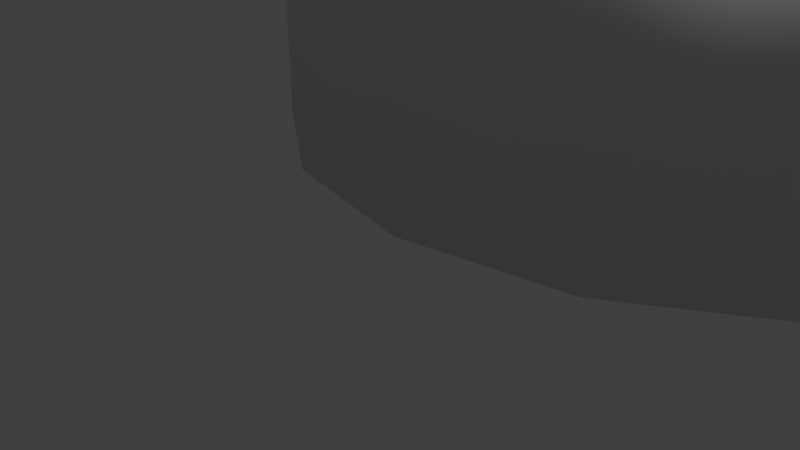 # Source: king0.blend  (saved by Blender 2.78.0; exported with 4.5.12 LTS)
import bpy
from mathutils import Matrix  # noqa: F401  (used for matrix-valued properties, if any)

bpy.ops.wm.read_factory_settings(use_empty=True)
scene = bpy.context.scene
scene.name = 'Scene'

# ---- collections
col_collection_1 = bpy.data.collections.new('Collection 1'); scene.collection.children.link(col_collection_1)

# ---- materials (node trees are filled in below, after node groups)
mat_material = bpy.data.materials.new('Material')
mat_material.alpha_threshold = 0.0
mat_material.use_transparent_shadow = False
mat_material.roughness = 0.5

# ---- material node trees

# ---- world
world_world = bpy.data.worlds.new('World'); scene.world = world_world
world_world.color = (0.05088, 0.05088, 0.05088)
world_world.use_sun_shadow = False
world_world.sun_shadow_jitter_overblur = 0.0
world_world.cycles.sampling_method = 'MANUAL'

# ---- cameras
cam_camera = bpy.data.cameras.new('Camera')
cam_camera.clip_end = 100.0
cam_camera.lens = 35.0
cam_camera.sensor_width = 32.0
cam_camera.sensor_height = 18.0
cam_camera.ortho_scale = 7.314
cam_camera.dof.focus_distance = 0.0
cam_camera.dof.aperture_fstop = 128.0

# ---- lights
light_lamp = bpy.data.lights.new('Lamp', 'POINT')
light_lamp.transmission_factor = 0.0
light_lamp.cutoff_distance = 30.0
light_lamp.energy = 100.0
light_lamp.shadow_buffer_clip_start = 1.001
light_lamp.shadow_soft_size = 0.1
light_lamp.shadow_maximum_resolution = 0.006
light_lamp.use_absolute_resolution = True

# ---- meshes
me_vert_003 = bpy.data.meshes.new('Vert.003')
me_vert_003.from_pydata([(-9.488, -0.14, 23.38), (-8.59, 1.989e-06, 22.94), (-8.581, 2.329e-06, 20.47), (-8.665, 2.342e-06, 20.32), (-9.822, 2.508e-06, 19.08), (-10.2, 2.669e-06, 17.88), (-10.57, 2.69e-06, 16.32), (-10.56, 2.823e-06, 15.34), (-10.59, 2.899e-06, 14.77), (-10.55, 3.121e-06, 13.11), (-10.38, 3.243e-06, 12.21), (-10.43, 3.233e-06, 12.23), (-10.07, 3.267e-06, 12.06), (-9.846, 3.288e-06, 11.87), (-9.668, 3.314e-06, 11.68), (-9.57, 3.342e-06, 11.47), (-9.57, 3.384e-06, 11.16), (-9.651, 3.412e-06, 10.95), (-9.83, 3.439e-06, 10.75), (-10.06, 3.463e-06, 10.57), (-10.23, 3.48e-06, 10.44), (-10.24, 3.495e-06, 10.42), (-10.23, 3.52e-06, 10.15), (-10.21, 3.537e-06, 10.02), (-10.15, 3.561e-06, 9.552), (-9.97, 3.622e-06, 8.827), (-9.791, 3.708e-06, 8.557), (-9.451, 3.769e-06, 7.88), (-9.023, 3.857e-06, 7.172), (-8.589, 3.973e-06, 6.344), (-8.311, 4.054e-06, 6.058), (-7.645, 4.131e-06, 5.355), (-7.131, 4.19e-06, 5.002), (-6.73, 4.232e-06, 4.846), (-6.609, 4.252e-06, 4.697), (-6.609, 4.294e-06, 4.389), (-6.609, 4.294e-06, 0.3234), (-13.3, 4.294e-06, 0.3234), (-9.781, 1.366, 23.38), (-8.945, 1.788, 22.94), (-8.938, 1.792, 20.47), (-9.015, 1.76, 20.32), (-10.08, 1.317, 19.08), (-10.43, 1.174, 17.88), (-10.77, 1.031, 16.32), (-10.77, 1.034, 15.34), (-10.8, 1.022, 14.77), (-10.75, 1.04, 13.11), (-10.6, 1.103, 12.21), (-10.65, 1.082, 12.23), (-10.31, 1.223, 12.06), (-10.11, 1.308, 11.87), (-9.941, 1.376, 11.68), (-9.851, 1.413, 11.47), (-9.851, 1.413, 11.16), (-9.926, 1.382, 10.95), (-10.09, 1.314, 10.75), (-10.3, 1.227, 10.57), (-10.46, 1.161, 10.44), (-10.47, 1.157, 10.42), (-10.46, 1.159, 10.15), (-10.44, 1.169, 10.02), (-10.39, 1.191, 9.552), (-10.22, 1.26, 8.827), (-10.06, 1.329, 8.557), (-9.741, 1.459, 7.88), (-9.346, 1.623, 7.172), (-8.945, 1.789, 6.344), (-8.688, 1.895, 6.058), (-8.073, 2.15, 5.355), (-7.598, 2.346, 5.002), (-7.227, 2.5, 4.846), (-7.115, 2.547, 4.697), (-7.115, 2.547, 4.389), (-7.115, 2.547, 0.3234), (-13.3, -0.01532, 0.3234), (-10.62, 2.643, 23.38), (-9.959, 3.305, 22.94), (-9.953, 3.311, 20.47), (-10.01, 3.251, 20.32), (-10.83, 2.433, 19.08), (-11.09, 2.169, 17.88), (-11.36, 1.905, 16.32), (-11.35, 1.911, 15.34), (-11.38, 1.888, 14.77), (-11.34, 1.921, 13.11), (-11.22, 2.038, 12.21), (-11.26, 2.0, 12.23), (-11.0, 2.26, 12.06), (-10.85, 2.416, 11.87), (-10.72, 2.542, 11.68), (-10.65, 2.611, 11.47), (-10.65, 2.611, 11.16), (-10.71, 2.554, 10.95), (-10.84, 2.428, 10.75), (-11.0, 2.267, 10.57), (-11.12, 2.145, 10.44), (-11.13, 2.138, 10.42), (-11.12, 2.142, 10.15), (-11.1, 2.161, 10.02), (-11.06, 2.2, 9.552), (-10.93, 2.329, 8.827), (-10.81, 2.455, 8.557), (-10.57, 2.695, 7.88), (-10.26, 2.998, 7.172), (-9.958, 3.305, 6.344), (-9.761, 3.502, 6.058), (-9.29, 3.973, 5.355), (-8.927, 4.336, 5.002), (-8.644, 4.62, 4.846), (-8.558, 4.705, 4.697), (-8.558, 4.705, 4.389), (-8.558, 4.705, 0.3234), (-13.29, -0.02832, 0.3234), (-11.87, 3.496, 23.38), (-11.47, 4.318, 22.94), (-11.47, 4.326, 20.47), (-11.5, 4.248, 20.32), (-11.95, 3.179, 19.08), (-12.09, 2.834, 17.88), (-12.23, 2.489, 16.32), (-12.23, 2.497, 15.34), (-12.24, 2.466, 14.77), (-12.22, 2.51, 13.11), (-12.16, 2.663, 12.21), (-12.18, 2.613, 12.23), (-12.04, 2.953, 12.06), (-11.96, 3.157, 11.87), (-11.89, 3.322, 11.68), (-11.85, 3.412, 11.47), (-11.85, 3.412, 11.16), (-11.88, 3.337, 10.95), (-11.95, 3.172, 10.75), (-12.04, 2.963, 10.57), (-12.1, 2.803, 10.44), (-12.11, 2.793, 10.42), (-12.1, 2.798, 10.15), (-12.09, 2.823, 10.02), (-12.07, 2.874, 9.552), (-12.0, 3.042, 8.827), (-11.93, 3.208, 8.557), (-11.8, 3.522, 7.88), (-11.64, 3.917, 7.172), (-11.47, 4.318, 6.344), (-11.37, 4.575, 6.058), (-11.11, 5.191, 5.355), (-10.92, 5.665, 5.002), (-10.76, 6.036, 4.846), (-10.72, 6.148, 4.697), (-10.72, 6.148, 4.389), (-10.72, 6.148, 0.3234), (-13.28, -0.037, 0.3234), (-13.34, 3.796, 23.38), (-13.26, 4.673, 22.94), (-13.26, 4.682, 20.47), (-13.26, 4.598, 20.32), (-13.26, 3.441, 19.08), (-13.26, 3.068, 17.88), (-13.26, 2.695, 16.32), (-13.26, 2.702, 15.34), (-13.26, 2.669, 14.77), (-13.26, 2.716, 13.11), (-13.26, 2.882, 12.21), (-13.26, 2.828, 12.23), (-13.26, 3.196, 12.06), (-13.26, 3.417, 11.87), (-13.26, 3.596, 11.68), (-13.26, 3.693, 11.47), (-13.26, 3.693, 11.16), (-13.26, 3.612, 10.95), (-13.26, 3.434, 10.75), (-13.26, 3.207, 10.57), (-13.26, 3.034, 10.44), (-13.26, 3.024, 10.42), (-13.26, 3.029, 10.15), (-13.26, 3.056, 10.02), (-13.26, 3.111, 9.552), (-13.26, 3.293, 8.827), (-13.26, 3.472, 8.557), (-13.26, 3.812, 7.88), (-13.26, 4.24, 7.172), (-13.26, 4.674, 6.344), (-13.26, 4.952, 6.058), (-13.26, 5.618, 5.355), (-13.26, 6.132, 5.002), (-13.26, 6.533, 4.846), (-13.26, 6.654, 4.697), (-13.26, 6.654, 4.389), (-13.26, 6.654, 0.3234), (-13.26, -0.04005, 0.3234), (-14.82, 3.496, 23.38), (-15.05, 4.318, 22.94), (-15.05, 4.326, 20.47), (-15.02, 4.248, 20.32), (-14.58, 3.179, 19.08), (-14.44, 2.834, 17.88), (-14.29, 2.489, 16.32), (-14.3, 2.497, 15.34), (-14.28, 2.466, 14.77), (-14.3, 2.51, 13.11), (-14.37, 2.663, 12.21), (-14.35, 2.613, 12.23), (-14.49, 2.953, 12.06), (-14.57, 3.157, 11.87), (-14.64, 3.322, 11.68), (-14.68, 3.412, 11.47), (-14.68, 3.412, 11.16), (-14.65, 3.337, 10.95), (-14.58, 3.172, 10.75), (-14.49, 2.963, 10.57), (-14.42, 2.803, 10.44), (-14.42, 2.793, 10.42), (-14.42, 2.798, 10.15), (-14.43, 2.823, 10.02), (-14.45, 2.874, 9.552), (-14.52, 3.042, 8.827), (-14.59, 3.208, 8.557), (-14.72, 3.522, 7.88), (-14.89, 3.917, 7.172), (-15.05, 4.318, 6.344), (-15.16, 4.575, 6.058), (-15.41, 5.191, 5.355), (-15.61, 5.665, 5.002), (-15.76, 6.036, 4.846), (-15.81, 6.148, 4.697), (-15.81, 6.148, 4.389), (-15.81, 6.148, 0.3234), (-13.25, -0.03701, 0.3234), (-16.07, 2.643, 23.38), (-16.57, 3.305, 22.94), (-16.57, 3.311, 20.47), (-16.51, 3.251, 20.32), (-15.7, 2.433, 19.08), (-15.43, 2.169, 17.88), (-15.17, 1.905, 16.32), (-15.17, 1.911, 15.34), (-15.15, 1.888, 14.77), (-15.18, 1.921, 13.11), (-15.3, 2.038, 12.21), (-15.26, 2.0, 12.23), (-15.52, 2.26, 12.06), (-15.68, 2.416, 11.87), (-15.81, 2.542, 11.68), (-15.87, 2.611, 11.47), (-15.87, 2.611, 11.16), (-15.82, 2.554, 10.95), (-15.69, 2.428, 10.75), (-15.53, 2.267, 10.57), (-15.41, 2.145, 10.44), (-15.4, 2.138, 10.42), (-15.4, 2.142, 10.15), (-15.42, 2.161, 10.02), (-15.46, 2.2, 9.552), (-15.59, 2.329, 8.827), (-15.72, 2.455, 8.557), (-15.96, 2.695, 7.88), (-16.26, 2.998, 7.172), (-16.57, 3.305, 6.344), (-16.77, 3.502, 6.058), (-17.24, 3.973, 5.355), (-17.6, 4.336, 5.002), (-17.88, 4.62, 4.846), (-17.97, 4.705, 4.697), (-17.97, 4.705, 4.389), (-17.97, 4.705, 0.3234), (-13.23, -0.02833, 0.3234), (-16.91, 1.366, 23.38), (-17.58, 1.788, 22.94), (-17.59, 1.792, 20.47), (-17.51, 1.76, 20.32), (-16.44, 1.317, 19.08), (-16.1, 1.174, 17.88), (-15.75, 1.031, 16.32), (-15.76, 1.034, 15.34), (-15.73, 1.022, 14.77), (-15.77, 1.04, 13.11), (-15.93, 1.103, 12.21), (-15.88, 1.082, 12.23), (-16.22, 1.223, 12.06), (-16.42, 1.308, 11.87), (-16.59, 1.376, 11.68), (-16.67, 1.413, 11.47), (-16.67, 1.413, 11.16), (-16.6, 1.382, 10.95), (-16.44, 1.314, 10.75), (-16.23, 1.227, 10.57), (-16.07, 1.161, 10.44), (-16.06, 1.157, 10.42), (-16.06, 1.159, 10.15), (-16.09, 1.169, 10.02), (-16.14, 1.191, 9.552), (-16.31, 1.26, 8.827), (-16.47, 1.329, 8.557), (-16.78, 1.459, 7.88), (-17.18, 1.623, 7.172), (-17.58, 1.789, 6.344), (-17.84, 1.895, 6.058), (-18.45, 2.15, 5.355), (-18.93, 2.346, 5.002), (-19.3, 2.5, 4.846), (-19.41, 2.547, 4.697), (-19.41, 2.547, 4.389), (-19.41, 2.547, 0.3234), (-13.23, -0.01533, 0.3234), (-17.2, -0.14, 23.38), (-17.94, -2.348e-06, 22.94), (-17.95, -2.689e-06, 20.47), (-17.86, -2.694e-06, 20.32), (-16.7, -2.759e-06, 19.08), (-16.33, -2.888e-06, 17.88), (-15.96, -2.926e-06, 16.32), (-15.97, -3.059e-06, 15.34), (-15.93, -3.133e-06, 14.77), (-15.98, -3.359e-06, 13.11), (-16.15, -3.495e-06, 12.21), (-16.09, -3.48e-06, 12.23), (-16.46, -3.546e-06, 12.06), (-16.68, -3.587e-06, 11.87), (-16.86, -3.628e-06, 11.68), (-16.96, -3.665e-06, 11.47), (-16.96, -3.707e-06, 11.16), (-16.87, -3.728e-06, 10.95), (-16.7, -3.739e-06, 10.75), (-16.47, -3.743e-06, 10.57), (-16.3, -3.745e-06, 10.44), (-16.29, -3.759e-06, 10.42), (-16.29, -3.785e-06, 10.15), (-16.32, -3.804e-06, 10.02), (-16.37, -3.833e-06, 9.552), (-16.56, -3.909e-06, 8.827), (-16.74, -4.012e-06, 8.557), (-17.08, -4.103e-06, 7.88), (-17.5, -4.228e-06, 7.172), (-17.94, -4.381e-06, 6.344), (-18.22, -4.487e-06, 6.058), (-18.88, -4.622e-06, 5.355), (-19.39, -4.726e-06, 5.002), (-19.8, -4.803e-06, 4.846), (-19.92, -4.834e-06, 4.697), (-19.92, -4.875e-06, 4.389), (-19.92, -4.875e-06, 0.3234), (-13.22, -4.29e-06, 0.3234), (-16.91, -1.646, 23.38), (-17.58, -1.788, 22.94), (-17.59, -1.792, 20.47), (-17.51, -1.76, 20.32), (-16.44, -1.317, 19.08), (-16.1, -1.174, 17.88), (-15.75, -1.031, 16.32), (-15.76, -1.034, 15.34), (-15.73, -1.022, 14.77), (-15.77, -1.04, 13.11), (-15.93, -1.103, 12.21), (-15.88, -1.082, 12.23), (-16.22, -1.223, 12.06), (-16.42, -1.308, 11.87), (-16.59, -1.376, 11.68), (-16.67, -1.413, 11.47), (-16.67, -1.413, 11.16), (-16.6, -1.382, 10.95), (-16.44, -1.314, 10.75), (-16.23, -1.227, 10.57), (-16.07, -1.161, 10.44), (-16.06, -1.157, 10.42), (-16.06, -1.159, 10.15), (-16.09, -1.169, 10.02), (-16.14, -1.191, 9.552), (-16.31, -1.26, 8.827), (-16.47, -1.329, 8.557), (-16.78, -1.459, 7.88), (-17.18, -1.623, 7.172), (-17.58, -1.789, 6.344), (-17.84, -1.895, 6.058), (-18.45, -2.15, 5.355), (-18.93, -2.346, 5.002), (-19.3, -2.5, 4.846), (-19.41, -2.547, 4.697), (-19.41, -2.547, 4.389), (-19.41, -2.547, 0.3234), (-13.23, 0.01532, 0.3234), (-16.07, -2.923, 23.38), (-16.57, -3.305, 22.94), (-16.57, -3.311, 20.47), (-16.51, -3.251, 20.32), (-15.7, -2.433, 19.08), (-15.43, -2.169, 17.88), (-15.17, -1.905, 16.32), (-15.17, -1.911, 15.34), (-15.15, -1.888, 14.77), (-15.18, -1.921, 13.11), (-15.3, -2.038, 12.21), (-15.26, -2.0, 12.23), (-15.52, -2.26, 12.06), (-15.68, -2.416, 11.87), (-15.81, -2.542, 11.68), (-15.87, -2.611, 11.47), (-15.87, -2.611, 11.16), (-15.82, -2.554, 10.95), (-15.69, -2.428, 10.75), (-15.53, -2.267, 10.57), (-15.41, -2.145, 10.44), (-15.4, -2.138, 10.42), (-15.4, -2.142, 10.15), (-15.42, -2.161, 10.02), (-15.46, -2.2, 9.552), (-15.59, -2.329, 8.827), (-15.72, -2.455, 8.557), (-15.96, -2.695, 7.88), (-16.26, -2.998, 7.172), (-16.57, -3.305, 6.344), (-16.77, -3.502, 6.058), (-17.24, -3.973, 5.355), (-17.6, -4.336, 5.002), (-17.88, -4.62, 4.846), (-17.97, -4.705, 4.697), (-17.97, -4.705, 4.389), (-17.97, -4.705, 0.3234), (-13.23, 0.02832, 0.3234), (-14.82, -3.776, 23.38), (-15.05, -4.318, 22.94), (-15.05, -4.326, 20.47), (-15.02, -4.248, 20.32), (-14.58, -3.179, 19.08), (-14.44, -2.834, 17.88), (-14.29, -2.489, 16.32), (-14.3, -2.497, 15.34), (-14.28, -2.466, 14.77), (-14.3, -2.51, 13.11), (-14.37, -2.663, 12.21), (-14.35, -2.613, 12.23), (-14.49, -2.953, 12.06), (-14.57, -3.157, 11.87), (-14.64, -3.322, 11.68), (-14.68, -3.412, 11.47), (-14.68, -3.412, 11.16), (-14.65, -3.337, 10.95), (-14.58, -3.172, 10.75), (-14.49, -2.963, 10.57), (-14.42, -2.803, 10.44), (-14.42, -2.793, 10.42), (-14.42, -2.798, 10.15), (-14.43, -2.823, 10.02), (-14.45, -2.874, 9.552), (-14.52, -3.042, 8.827), (-14.59, -3.208, 8.557), (-14.72, -3.522, 7.88), (-14.89, -3.917, 7.172), (-15.05, -4.318, 6.344), (-15.16, -4.575, 6.058), (-15.41, -5.191, 5.355), (-15.61, -5.665, 5.002), (-15.76, -6.036, 4.846), (-15.81, -6.148, 4.697), (-15.81, -6.148, 4.389), (-15.81, -6.148, 0.3234), (-13.25, 0.037, 0.3234), (-13.34, -4.076, 23.38), (-13.26, -4.673, 22.94), (-13.26, -4.682, 20.47), (-13.26, -4.598, 20.32), (-13.26, -3.441, 19.08), (-13.26, -3.068, 17.88), (-13.26, -2.695, 16.32), (-13.26, -2.702, 15.34), (-13.26, -2.669, 14.77), (-13.26, -2.716, 13.11), (-13.26, -2.882, 12.21), (-13.26, -2.828, 12.23), (-13.26, -3.196, 12.06), (-13.26, -3.417, 11.87), (-13.26, -3.596, 11.68), (-13.26, -3.693, 11.47), (-13.26, -3.693, 11.16), (-13.26, -3.612, 10.95), (-13.26, -3.434, 10.75), (-13.26, -3.207, 10.57), (-13.26, -3.034, 10.44), (-13.26, -3.024, 10.42), (-13.26, -3.029, 10.15), (-13.26, -3.056, 10.02), (-13.26, -3.111, 9.552), (-13.26, -3.293, 8.827), (-13.26, -3.472, 8.557), (-13.26, -3.812, 7.88), (-13.26, -4.24, 7.172), (-13.26, -4.674, 6.344), (-13.26, -4.952, 6.058), (-13.26, -5.618, 5.355), (-13.26, -6.132, 5.002), (-13.26, -6.533, 4.846), (-13.26, -6.654, 4.697), (-13.26, -6.654, 4.389), (-13.26, -6.654, 0.3234), (-13.26, 0.04005, 0.3234), (-11.87, -3.776, 23.38), (-11.47, -4.318, 22.94), (-11.47, -4.326, 20.47), (-11.5, -4.248, 20.32), (-11.95, -3.179, 19.08), (-12.09, -2.834, 17.88), (-12.23, -2.489, 16.32), (-12.23, -2.497, 15.34), (-12.24, -2.466, 14.77), (-12.22, -2.51, 13.11), (-12.16, -2.663, 12.21), (-12.18, -2.613, 12.23), (-12.04, -2.953, 12.06), (-11.96, -3.157, 11.87), (-11.89, -3.322, 11.68), (-11.85, -3.412, 11.47), (-11.85, -3.412, 11.16), (-11.88, -3.337, 10.95), (-11.95, -3.172, 10.75), (-12.04, -2.963, 10.57), (-12.1, -2.803, 10.44), (-12.11, -2.793, 10.42), (-12.1, -2.798, 10.15), (-12.09, -2.823, 10.02), (-12.07, -2.874, 9.552), (-12.0, -3.042, 8.827), (-11.93, -3.208, 8.557), (-11.8, -3.522, 7.88), (-11.64, -3.917, 7.172), (-11.47, -4.318, 6.344), (-11.37, -4.575, 6.058), (-11.11, -5.191, 5.355), (-10.92, -5.665, 5.002), (-10.76, -6.036, 4.846), (-10.72, -6.148, 4.697), (-10.72, -6.148, 4.389), (-10.72, -6.148, 0.3234), (-13.28, 0.03701, 0.3234), (-10.62, -2.923, 23.38), (-9.959, -3.305, 22.94), (-9.953, -3.311, 20.47), (-10.01, -3.251, 20.32), (-10.83, -2.433, 19.08), (-11.09, -2.169, 17.88), (-11.36, -1.905, 16.32), (-11.35, -1.911, 15.34), (-11.38, -1.888, 14.77), (-11.34, -1.921, 13.11), (-11.22, -2.038, 12.21), (-11.26, -2.0, 12.23), (-11.0, -2.26, 12.06), (-10.85, -2.416, 11.87), (-10.72, -2.542, 11.68), (-10.65, -2.611, 11.47), (-10.65, -2.611, 11.16), (-10.71, -2.554, 10.95), (-10.84, -2.428, 10.75), (-11.0, -2.267, 10.57), (-11.12, -2.145, 10.44), (-11.13, -2.138, 10.42), (-11.12, -2.142, 10.15), (-11.1, -2.161, 10.02), (-11.06, -2.2, 9.552), (-10.93, -2.329, 8.827), (-10.81, -2.455, 8.557), (-10.57, -2.695, 7.88), (-10.26, -2.998, 7.172), (-9.958, -3.305, 6.344), (-9.761, -3.502, 6.058), (-9.29, -3.973, 5.355), (-8.927, -4.336, 5.002), (-8.644, -4.62, 4.846), (-8.558, -4.705, 4.697), (-8.558, -4.705, 4.389), (-8.558, -4.705, 0.3234), (-13.29, 0.02833, 0.3234), (-9.781, -1.646, 23.38), (-8.945, -1.788, 22.94), (-8.938, -1.792, 20.47), (-9.015, -1.76, 20.32), (-10.08, -1.317, 19.08), (-10.43, -1.174, 17.88), (-10.77, -1.031, 16.32), (-10.77, -1.034, 15.34), (-10.8, -1.022, 14.77), (-10.75, -1.04, 13.11), (-10.6, -1.103, 12.21), (-10.65, -1.082, 12.23), (-10.31, -1.223, 12.06), (-10.11, -1.308, 11.87), (-9.941, -1.376, 11.68), (-9.851, -1.413, 11.47), (-9.851, -1.413, 11.16), (-9.926, -1.382, 10.95), (-10.09, -1.314, 10.75), (-10.3, -1.227, 10.57), (-10.46, -1.161, 10.44), (-10.47, -1.157, 10.42), (-10.46, -1.159, 10.15), (-10.44, -1.169, 10.02), (-10.39, -1.191, 9.552), (-10.22, -1.26, 8.827), (-10.06, -1.329, 8.557), (-9.741, -1.459, 7.88), (-9.346, -1.623, 7.172), (-8.945, -1.789, 6.344), (-8.688, -1.895, 6.058), (-8.073, -2.15, 5.355), (-7.598, -2.346, 5.002), (-7.227, -2.5, 4.846), (-7.115, -2.547, 4.697), (-7.115, -2.547, 4.389), (-7.115, -2.547, 0.3234), (-13.3, 0.01533, 0.3234)], [], [(0, 1, 39, 38), (38, 39, 77, 76), (76, 77, 115, 114), (114, 115, 153, 152), (152, 153, 191, 190), (190, 191, 229, 228), (228, 229, 267, 266), (266, 267, 305, 304), (304, 305, 343, 342), (342, 343, 381, 380), (380, 381, 419, 418), (418, 419, 457, 456), (456, 457, 495, 494), (494, 495, 533, 532), (532, 533, 571, 570), (570, 571, 1, 0), (1, 2, 40, 39), (39, 40, 78, 77), (77, 78, 116, 115), (115, 116, 154, 153), (153, 154, 192, 191), (191, 192, 230, 229), (229, 230, 268, 267), (267, 268, 306, 305), (305, 306, 344, 343), (343, 344, 382, 381), (381, 382, 420, 419), (419, 420, 458, 457), (457, 458, 496, 495), (495, 496, 534, 533), (533, 534, 572, 571), (571, 572, 2, 1), (2, 3, 41, 40), (40, 41, 79, 78), (78, 79, 117, 116), (116, 117, 155, 154), (154, 155, 193, 192), (192, 193, 231, 230), (230, 231, 269, 268), (268, 269, 307, 306), (306, 307, 345, 344), (344, 345, 383, 382), (382, 383, 421, 420), (420, 421, 459, 458), (458, 459, 497, 496), (496, 497, 535, 534), (534, 535, 573, 572), (572, 573, 3, 2), (4, 5, 43, 42), (42, 43, 81, 80), (80, 81, 119, 118), (118, 119, 157, 156), (156, 157, 195, 194), (194, 195, 233, 232), (232, 233, 271, 270), (270, 271, 309, 308), (308, 309, 347, 346), (346, 347, 385, 384), (384, 385, 423, 422), (422, 423, 461, 460), (460, 461, 499, 498), (498, 499, 537, 536), (536, 537, 575, 574), (574, 575, 5, 4), (5, 6, 44, 43), (43, 44, 82, 81), (81, 82, 120, 119), (119, 120, 158, 157), (157, 158, 196, 195), (195, 196, 234, 233), (233, 234, 272, 271), (271, 272, 310, 309), (309, 310, 348, 347), (347, 348, 386, 385), (385, 386, 424, 423), (423, 424, 462, 461), (461, 462, 500, 499), (499, 500, 538, 537), (537, 538, 576, 575), (575, 576, 6, 5), (6, 7, 45, 44), (44, 45, 83, 82), (82, 83, 121, 120), (120, 121, 159, 158), (158, 159, 197, 196), (196, 197, 235, 234), (234, 235, 273, 272), (272, 273, 311, 310), (310, 311, 349, 348), (348, 349, 387, 386), (386, 387, 425, 424), (424, 425, 463, 462), (462, 463, 501, 500), (500, 501, 539, 538), (538, 539, 577, 576), (576, 577, 7, 6), (7, 8, 46, 45), (45, 46, 84, 83), (83, 84, 122, 121), (121, 122, 160, 159), (159, 160, 198, 197), (197, 198, 236, 235), (235, 236, 274, 273), (273, 274, 312, 311), (311, 312, 350, 349), (349, 350, 388, 387), (387, 388, 426, 425), (425, 426, 464, 463), (463, 464, 502, 501), (501, 502, 540, 539), (539, 540, 578, 577), (577, 578, 8, 7), (8, 9, 47, 46), (46, 47, 85, 84), (84, 85, 123, 122), (122, 123, 161, 160), (160, 161, 199, 198), (198, 199, 237, 236), (236, 237, 275, 274), (274, 275, 313, 312), (312, 313, 351, 350), (350, 351, 389, 388), (388, 389, 427, 426), (426, 427, 465, 464), (464, 465, 503, 502), (502, 503, 541, 540), (540, 541, 579, 578), (578, 579, 9, 8), (11, 10, 48, 49), (49, 48, 86, 87), (87, 86, 124, 125), (125, 124, 162, 163), (163, 162, 200, 201), (201, 200, 238, 239), (239, 238, 276, 277), (277, 276, 314, 315), (315, 314, 352, 353), (353, 352, 390, 391), (391, 390, 428, 429), (429, 428, 466, 467), (467, 466, 504, 505), (505, 504, 542, 543), (543, 542, 580, 581), (581, 580, 10, 11), (9, 11, 49, 47), (47, 49, 87, 85), (85, 87, 125, 123), (123, 125, 163, 161), (161, 163, 201, 199), (199, 201, 239, 237), (237, 239, 277, 275), (275, 277, 315, 313), (313, 315, 353, 351), (351, 353, 391, 389), (389, 391, 429, 427), (427, 429, 467, 465), (465, 467, 505, 503), (503, 505, 543, 541), (541, 543, 581, 579), (579, 581, 11, 9), (10, 12, 50, 48), (48, 50, 88, 86), (86, 88, 126, 124), (124, 126, 164, 162), (162, 164, 202, 200), (200, 202, 240, 238), (238, 240, 278, 276), (276, 278, 316, 314), (314, 316, 354, 352), (352, 354, 392, 390), (390, 392, 430, 428), (428, 430, 468, 466), (466, 468, 506, 504), (504, 506, 544, 542), (542, 544, 582, 580), (580, 582, 12, 10), (12, 13, 51, 50), (50, 51, 89, 88), (88, 89, 127, 126), (126, 127, 165, 164), (164, 165, 203, 202), (202, 203, 241, 240), (240, 241, 279, 278), (278, 279, 317, 316), (316, 317, 355, 354), (354, 355, 393, 392), (392, 393, 431, 430), (430, 431, 469, 468), (468, 469, 507, 506), (506, 507, 545, 544), (544, 545, 583, 582), (582, 583, 13, 12), (13, 14, 52, 51), (51, 52, 90, 89), (89, 90, 128, 127), (127, 128, 166, 165), (165, 166, 204, 203), (203, 204, 242, 241), (241, 242, 280, 279), (279, 280, 318, 317), (317, 318, 356, 355), (355, 356, 394, 393), (393, 394, 432, 431), (431, 432, 470, 469), (469, 470, 508, 507), (507, 508, 546, 545), (545, 546, 584, 583), (583, 584, 14, 13), (14, 15, 53, 52), (52, 53, 91, 90), (90, 91, 129, 128), (128, 129, 167, 166), (166, 167, 205, 204), (204, 205, 243, 242), (242, 243, 281, 280), (280, 281, 319, 318), (318, 319, 357, 356), (356, 357, 395, 394), (394, 395, 433, 432), (432, 433, 471, 470), (470, 471, 509, 508), (508, 509, 547, 546), (546, 547, 585, 584), (584, 585, 15, 14), (15, 16, 54, 53), (53, 54, 92, 91), (91, 92, 130, 129), (129, 130, 168, 167), (167, 168, 206, 205), (205, 206, 244, 243), (243, 244, 282, 281), (281, 282, 320, 319), (319, 320, 358, 357), (357, 358, 396, 395), (395, 396, 434, 433), (433, 434, 472, 471), (471, 472, 510, 509), (509, 510, 548, 547), (547, 548, 586, 585), (585, 586, 16, 15), (16, 17, 55, 54), (54, 55, 93, 92), (92, 93, 131, 130), (130, 131, 169, 168), (168, 169, 207, 206), (206, 207, 245, 244), (244, 245, 283, 282), (282, 283, 321, 320), (320, 321, 359, 358), (358, 359, 397, 396), (396, 397, 435, 434), (434, 435, 473, 472), (472, 473, 511, 510), (510, 511, 549, 548), (548, 549, 587, 586), (586, 587, 17, 16), (17, 18, 56, 55), (55, 56, 94, 93), (93, 94, 132, 131), (131, 132, 170, 169), (169, 170, 208, 207), (207, 208, 246, 245), (245, 246, 284, 283), (283, 284, 322, 321), (321, 322, 360, 359), (359, 360, 398, 397), (397, 398, 436, 435), (435, 436, 474, 473), (473, 474, 512, 511), (511, 512, 550, 549), (549, 550, 588, 587), (587, 588, 18, 17), (18, 19, 57, 56), (56, 57, 95, 94), (94, 95, 133, 132), (132, 133, 171, 170), (170, 171, 209, 208), (208, 209, 247, 246), (246, 247, 285, 284), (284, 285, 323, 322), (322, 323, 361, 360), (360, 361, 399, 398), (398, 399, 437, 436), (436, 437, 475, 474), (474, 475, 513, 512), (512, 513, 551, 550), (550, 551, 589, 588), (588, 589, 19, 18), (19, 20, 58, 57), (57, 58, 96, 95), (95, 96, 134, 133), (133, 134, 172, 171), (171, 172, 210, 209), (209, 210, 248, 247), (247, 248, 286, 285), (285, 286, 324, 323), (323, 324, 362, 361), (361, 362, 400, 399), (399, 400, 438, 437), (437, 438, 476, 475), (475, 476, 514, 513), (513, 514, 552, 551), (551, 552, 590, 589), (589, 590, 20, 19), (20, 21, 59, 58), (58, 59, 97, 96), (96, 97, 135, 134), (134, 135, 173, 172), (172, 173, 211, 210), (210, 211, 249, 248), (248, 249, 287, 286), (286, 287, 325, 324), (324, 325, 363, 362), (362, 363, 401, 400), (400, 401, 439, 438), (438, 439, 477, 476), (476, 477, 515, 514), (514, 515, 553, 552), (552, 553, 591, 590), (590, 591, 21, 20), (21, 22, 60, 59), (59, 60, 98, 97), (97, 98, 136, 135), (135, 136, 174, 173), (173, 174, 212, 211), (211, 212, 250, 249), (249, 250, 288, 287), (287, 288, 326, 325), (325, 326, 364, 363), (363, 364, 402, 401), (401, 402, 440, 439), (439, 440, 478, 477), (477, 478, 516, 515), (515, 516, 554, 553), (553, 554, 592, 591), (591, 592, 22, 21), (22, 23, 61, 60), (60, 61, 99, 98), (98, 99, 137, 136), (136, 137, 175, 174), (174, 175, 213, 212), (212, 213, 251, 250), (250, 251, 289, 288), (288, 289, 327, 326), (326, 327, 365, 364), (364, 365, 403, 402), (402, 403, 441, 440), (440, 441, 479, 478), (478, 479, 517, 516), (516, 517, 555, 554), (554, 555, 593, 592), (592, 593, 23, 22), (23, 24, 62, 61), (61, 62, 100, 99), (99, 100, 138, 137), (137, 138, 176, 175), (175, 176, 214, 213), (213, 214, 252, 251), (251, 252, 290, 289), (289, 290, 328, 327), (327, 328, 366, 365), (365, 366, 404, 403), (403, 404, 442, 441), (441, 442, 480, 479), (479, 480, 518, 517), (517, 518, 556, 555), (555, 556, 594, 593), (593, 594, 24, 23), (24, 25, 63, 62), (62, 63, 101, 100), (100, 101, 139, 138), (138, 139, 177, 176), (176, 177, 215, 214), (214, 215, 253, 252), (252, 253, 291, 290), (290, 291, 329, 328), (328, 329, 367, 366), (366, 367, 405, 404), (404, 405, 443, 442), (442, 443, 481, 480), (480, 481, 519, 518), (518, 519, 557, 556), (556, 557, 595, 594), (594, 595, 25, 24), (25, 26, 64, 63), (63, 64, 102, 101), (101, 102, 140, 139), (139, 140, 178, 177), (177, 178, 216, 215), (215, 216, 254, 253), (253, 254, 292, 291), (291, 292, 330, 329), (329, 330, 368, 367), (367, 368, 406, 405), (405, 406, 444, 443), (443, 444, 482, 481), (481, 482, 520, 519), (519, 520, 558, 557), (557, 558, 596, 595), (595, 596, 26, 25), (26, 27, 65, 64), (64, 65, 103, 102), (102, 103, 141, 140), (140, 141, 179, 178), (178, 179, 217, 216), (216, 217, 255, 254), (254, 255, 293, 292), (292, 293, 331, 330), (330, 331, 369, 368), (368, 369, 407, 406), (406, 407, 445, 444), (444, 445, 483, 482), (482, 483, 521, 520), (520, 521, 559, 558), (558, 559, 597, 596), (596, 597, 27, 26), (27, 28, 66, 65), (65, 66, 104, 103), (103, 104, 142, 141), (141, 142, 180, 179), (179, 180, 218, 217), (217, 218, 256, 255), (255, 256, 294, 293), (293, 294, 332, 331), (331, 332, 370, 369), (369, 370, 408, 407), (407, 408, 446, 445), (445, 446, 484, 483), (483, 484, 522, 521), (521, 522, 560, 559), (559, 560, 598, 597), (597, 598, 28, 27), (28, 29, 67, 66), (66, 67, 105, 104), (104, 105, 143, 142), (142, 143, 181, 180), (180, 181, 219, 218), (218, 219, 257, 256), (256, 257, 295, 294), (294, 295, 333, 332), (332, 333, 371, 370), (370, 371, 409, 408), (408, 409, 447, 446), (446, 447, 485, 484), (484, 485, 523, 522), (522, 523, 561, 560), (560, 561, 599, 598), (598, 599, 29, 28), (29, 30, 68, 67), (67, 68, 106, 105), (105, 106, 144, 143), (143, 144, 182, 181), (181, 182, 220, 219), (219, 220, 258, 257), (257, 258, 296, 295), (295, 296, 334, 333), (333, 334, 372, 371), (371, 372, 410, 409), (409, 410, 448, 447), (447, 448, 486, 485), (485, 486, 524, 523), (523, 524, 562, 561), (561, 562, 600, 599), (599, 600, 30, 29), (30, 31, 69, 68), (68, 69, 107, 106), (106, 107, 145, 144), (144, 145, 183, 182), (182, 183, 221, 220), (220, 221, 259, 258), (258, 259, 297, 296), (296, 297, 335, 334), (334, 335, 373, 372), (372, 373, 411, 410), (410, 411, 449, 448), (448, 449, 487, 486), (486, 487, 525, 524), (524, 525, 563, 562), (562, 563, 601, 600), (600, 601, 31, 30), (31, 32, 70, 69), (69, 70, 108, 107), (107, 108, 146, 145), (145, 146, 184, 183), (183, 184, 222, 221), (221, 222, 260, 259), (259, 260, 298, 297), (297, 298, 336, 335), (335, 336, 374, 373), (373, 374, 412, 411), (411, 412, 450, 449), (449, 450, 488, 487), (487, 488, 526, 525), (525, 526, 564, 563), (563, 564, 602, 601), (601, 602, 32, 31), (32, 33, 71, 70), (70, 71, 109, 108), (108, 109, 147, 146), (146, 147, 185, 184), (184, 185, 223, 222), (222, 223, 261, 260), (260, 261, 299, 298), (298, 299, 337, 336), (336, 337, 375, 374), (374, 375, 413, 412), (412, 413, 451, 450), (450, 451, 489, 488), (488, 489, 527, 526), (526, 527, 565, 564), (564, 565, 603, 602), (602, 603, 33, 32), (33, 34, 72, 71), (71, 72, 110, 109), (109, 110, 148, 147), (147, 148, 186, 185), (185, 186, 224, 223), (223, 224, 262, 261), (261, 262, 300, 299), (299, 300, 338, 337), (337, 338, 376, 375), (375, 376, 414, 413), (413, 414, 452, 451), (451, 452, 490, 489), (489, 490, 528, 527), (527, 528, 566, 565), (565, 566, 604, 603), (603, 604, 34, 33), (34, 35, 73, 72), (72, 73, 111, 110), (110, 111, 149, 148), (148, 149, 187, 186), (186, 187, 225, 224), (224, 225, 263, 262), (262, 263, 301, 300), (300, 301, 339, 338), (338, 339, 377, 376), (376, 377, 415, 414), (414, 415, 453, 452), (452, 453, 491, 490), (490, 491, 529, 528), (528, 529, 567, 566), (566, 567, 605, 604), (604, 605, 35, 34), (35, 36, 74, 73), (73, 74, 112, 111), (111, 112, 150, 149), (149, 150, 188, 187), (187, 188, 226, 225), (225, 226, 264, 263), (263, 264, 302, 301), (301, 302, 340, 339), (339, 340, 378, 377), (377, 378, 416, 415), (415, 416, 454, 453), (453, 454, 492, 491), (491, 492, 530, 529), (529, 530, 568, 567), (567, 568, 606, 605), (605, 606, 36, 35), (36, 37, 75, 74), (74, 75, 113, 112), (112, 113, 151, 150), (150, 151, 189, 188), (188, 189, 227, 226), (226, 227, 265, 264), (264, 265, 303, 302), (302, 303, 341, 340), (340, 341, 379, 378), (378, 379, 417, 416), (416, 417, 455, 454), (454, 455, 493, 492), (492, 493, 531, 530), (530, 531, 569, 568), (568, 569, 607, 606), (606, 607, 37, 36)])
me_vert_003.polygons.foreach_set('use_smooth', [True] * 576)
me_vert_003.materials.append(mat_material)
me_vert_003.use_remesh_preserve_volume = False
me_vert_003.use_remesh_preserve_attributes = False
me_vert_003.use_mirror_vertex_groups = False
me_vert_003.update()
me_vert_002 = bpy.data.meshes.new('Vert.002')
me_vert_002.from_pydata([(0.0, 0.0, 36.35), (0.2352, 1.505e-09, 36.33), (0.4705, 9.031e-09, 36.28), (0.7618, 2.709e-08, 36.14), (1.019, 5.418e-08, 35.94), (1.232, 9.332e-08, 35.65), (1.344, 1.4e-07, 35.3), (1.411, 1.851e-07, 34.97), (1.411, 2.288e-07, 34.64), (1.333, 2.754e-07, 34.3), (1.176, 3.116e-07, 34.03), (0.9634, 3.447e-07, 33.78), (0.7842, 3.703e-07, 33.59), (0.7169, 3.808e-07, 33.51), (0.7282, 5.012e-07, 32.62), (0.9522, 5.027e-07, 32.6), (1.266, 5.102e-07, 32.55), (1.535, 5.268e-07, 32.42), (1.815, 5.464e-07, 32.28), (2.028, 5.674e-07, 32.12), (2.218, 5.87e-07, 31.98), (2.431, 6.126e-07, 31.79), (2.621, 6.427e-07, 31.56), (2.834, 6.773e-07, 31.3), (3.025, 7.119e-07, 31.05), (3.148, 7.42e-07, 30.82), (3.282, 7.797e-07, 30.54), (3.394, 8.233e-07, 30.22), (3.484, 8.549e-07, 29.98), (4.188, 9.162e-07, 29.84), (4.856, 8.339e-07, 30.7), (5.039, 8.189e-07, 30.86), (5.277, 8.136e-07, 30.91), (6.09, 8.136e-07, 30.6), (6.391, 8.243e-07, 30.33), (6.391, 1.044e-06, 28.49), (6.327, 1.058e-06, 28.35), (5.792, 1.058e-06, 27.86), (5.632, 1.069e-06, 27.7), (3.997, 1.48e-06, 24.03), (4.053, 1.488e-06, 23.96), (4.223, 1.68e-06, 23.84), (4.324, 1.693e-06, 23.66), (4.324, 1.818e-06, 22.82), (4.332, 2.132e-06, 20.53), (4.254, 2.144e-06, 20.39), (3.78, 2.144e-06, 20.01), (3.621, 2.153e-06, 19.88), (3.184, 2.297e-06, 19.25), (2.838, 2.447e-06, 18.14), (2.695, 2.69e-06, 16.32), (2.702, 2.823e-06, 15.34), (2.669, 2.899e-06, 14.77), (2.716, 3.121e-06, 13.11), (2.882, 3.243e-06, 12.21), (2.828, 3.233e-06, 12.23), (3.196, 3.267e-06, 12.06), (3.417, 3.288e-06, 11.87), (3.596, 3.314e-06, 11.68), (3.693, 3.342e-06, 11.47), (3.693, 3.384e-06, 11.16), (3.612, 3.412e-06, 10.95), (3.434, 3.439e-06, 10.75), (3.207, 3.463e-06, 10.57), (3.034, 3.48e-06, 10.44), (3.024, 3.495e-06, 10.42), (3.029, 3.52e-06, 10.15), (3.056, 3.537e-06, 10.02), (3.111, 3.561e-06, 9.552), (3.293, 3.622e-06, 8.827), (3.472, 3.708e-06, 8.557), (3.812, 3.769e-06, 7.88), (4.24, 3.857e-06, 7.172), (4.674, 3.973e-06, 6.344), (4.952, 4.054e-06, 6.058), (5.618, 4.131e-06, 5.355), (6.132, 4.19e-06, 5.002), (6.533, 4.232e-06, 4.846), (6.654, 4.252e-06, 4.697), (6.654, 4.294e-06, 4.389), (6.654, 4.294e-06, 0.3234), (-0.04005, 4.294e-06, 0.3234), (5.277, 8.136e-07, 30.91), (0.0, 0.0, 36.35), (-0.04005, 4.294e-06, 0.3234), (5.277, 8.136e-07, 30.91)], [(83, 1), (1, 2), (2, 3), (3, 4), (4, 5), (5, 6), (6, 7), (7, 8), (8, 9), (9, 10), (10, 11), (11, 12), (12, 13), (13, 14), (14, 15), (15, 16), (16, 17), (17, 18), (18, 19), (19, 20), (20, 21), (21, 22), (22, 23), (23, 24), (24, 25), (25, 26), (26, 27), (27, 28), (28, 29), (29, 30), (30, 31), (31, 32), (32, 33), (33, 34), (34, 35), (35, 36), (36, 37), (37, 38), (38, 39), (39, 40), (40, 41), (41, 42), (42, 43), (43, 44), (44, 45), (45, 46), (46, 47), (47, 48), (48, 49), (49, 50), (50, 51), (51, 52), (52, 53), (55, 54), (53, 55), (54, 56), (56, 57), (57, 58), (58, 59), (59, 60), (60, 61), (61, 62), (62, 63), (63, 64), (64, 65), (65, 66), (66, 67), (67, 68), (68, 69), (69, 70), (70, 71), (71, 72), (72, 73), (73, 74), (74, 75), (75, 76), (76, 77), (77, 78), (78, 79), (79, 80), (80, 84), (32, 85), (0, 83), (81, 84), (82, 85)], [])
me_vert_002.materials.append(mat_material)
me_vert_002.use_remesh_preserve_volume = False
me_vert_002.use_remesh_preserve_attributes = False
me_vert_002.use_mirror_vertex_groups = False
me_vert_002.update()

# ---- objects
ob_vert_000 = bpy.data.objects.new('Vert.000', me_vert_003)
ob_vert_002 = bpy.data.objects.new('Vert.002', me_vert_002)
ob_lamp = bpy.data.objects.new('Lamp', light_lamp)
ob_camera = bpy.data.objects.new('Camera', cam_camera)

# ---- transforms, parenting, visibility, modifiers, constraints
ob_vert_000.location = (13.38, 7.0, -0.1578)
ob_vert_000.lineart.crease_threshold = 0.0
ob_vert_002.location = (0.06134, 7.0, -0.1578)
ob_vert_002.hide_viewport = True
ob_vert_002.lineart.crease_threshold = 0.0
_m = ob_vert_002.modifiers.new('Screw', 'SCREW')
_m.merge_threshold = 0.0
ob_lamp.location = (4.076, 1.005, 5.904)
ob_lamp.rotation_euler = (0.6503, 0.05522, 1.866)
ob_lamp.lock_rotations_4d = False
ob_lamp.empty_display_type = 'ARROWS'
ob_lamp.color = (0.0, 0.0, 0.0, 0.0)
ob_lamp.lineart.crease_threshold = 0.0
ob_camera.location = (7.481, -6.508, 5.344)
ob_camera.rotation_euler = (1.109, 0.0, 0.8149)
ob_camera.lock_rotations_4d = False
ob_camera.empty_display_type = 'ARROWS'
ob_camera.color = (0.0, 0.0, 0.0, 0.0)
ob_camera.hide_viewport = True
ob_camera.display_type = 'WIRE'
ob_camera.lineart.crease_threshold = 0.0

# ---- collection membership
col_collection_1.objects.link(ob_vert_000)
col_collection_1.objects.link(ob_vert_002)
col_collection_1.objects.link(ob_lamp)
col_collection_1.objects.link(ob_camera)

# ---- scene / render settings (as saved in the file)
scene.camera = ob_camera
scene.frame_start = 1; scene.frame_end = 250; scene.frame_set(4)
scene.render.engine = 'BLENDER_EEVEE_NEXT'
scene.render.resolution_percentage = 50
scene.render.dither_intensity = 0.0
scene.cycles.use_denoising = False
scene.cycles.samples = 128
scene.cycles.sampling_pattern = 'TABULATED_SOBOL'
scene.cycles.light_sampling_threshold = 0.0
scene.cycles.use_adaptive_sampling = False
scene.cycles.use_light_tree = False
scene.cycles.blur_glossy = 0.0
scene.cycles.sample_clamp_indirect = 0.0
scene.view_settings.view_transform = 'Standard'
bpy.context.view_layer.update()
